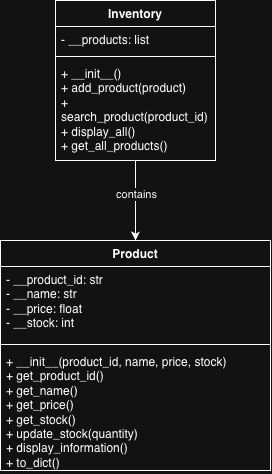

The diagram above was exported from draw.io. Its source (the exported page's mxGraphModel, read from the mxfile embedded in the PNG):
<mxGraphModel dx="964" dy="664" grid="1" gridSize="10" guides="1" tooltips="1" connect="1" arrows="1" fold="1" page="1" pageScale="1" pageWidth="827" pageHeight="1169" math="0" shadow="0">
  <root>
    <mxCell id="0" />
    <mxCell id="1" parent="0" />
    <mxCell id="JptFuIWJAUOBWi8tyEXE-1" parent="1" style="swimlane;fontStyle=1;align=center;verticalAlign=top;childLayout=stackLayout;horizontal=1;startSize=26;horizontalStack=0;resizeParent=1;resizeParentMax=0;resizeLast=0;collapsible=1;marginBottom=0;whiteSpace=wrap;html=1;" value="Product" vertex="1">
      <mxGeometry height="230" width="270" x="199" y="270" as="geometry" />
    </mxCell>
    <mxCell id="JptFuIWJAUOBWi8tyEXE-2" parent="JptFuIWJAUOBWi8tyEXE-1" style="text;strokeColor=none;fillColor=none;align=left;verticalAlign=top;spacingLeft=4;spacingRight=4;overflow=hidden;rotatable=0;points=[[0,0.5],[1,0.5]];portConstraint=eastwest;whiteSpace=wrap;html=1;" value="&lt;div&gt;- __product_id: str&lt;/div&gt;&lt;div&gt;- __name: str&lt;/div&gt;&lt;div&gt;- __price: float&lt;/div&gt;&lt;div&gt;- __stock: int&lt;/div&gt;" vertex="1">
      <mxGeometry height="74" width="270" y="26" as="geometry" />
    </mxCell>
    <mxCell id="JptFuIWJAUOBWi8tyEXE-3" parent="JptFuIWJAUOBWi8tyEXE-1" style="line;strokeWidth=1;fillColor=none;align=left;verticalAlign=middle;spacingTop=-1;spacingLeft=3;spacingRight=3;rotatable=0;labelPosition=right;points=[];portConstraint=eastwest;strokeColor=inherit;labelPerimeter=1;" value="" vertex="1">
      <mxGeometry height="8" width="270" y="100" as="geometry" />
    </mxCell>
    <mxCell id="JptFuIWJAUOBWi8tyEXE-4" parent="JptFuIWJAUOBWi8tyEXE-1" style="text;strokeColor=none;fillColor=none;align=left;verticalAlign=top;spacingLeft=4;spacingRight=4;overflow=hidden;rotatable=0;points=[[0,0.5],[1,0.5]];portConstraint=eastwest;whiteSpace=wrap;html=1;" value="&lt;div&gt;+ __init__(product_id, name, price, stock)&lt;/div&gt;&lt;div&gt;+ get_product_id()&lt;/div&gt;&lt;div&gt;+ get_name()&lt;/div&gt;&lt;div&gt;+ get_price()&lt;/div&gt;&lt;div&gt;+ get_stock()&lt;/div&gt;&lt;div&gt;+ update_stock(quantity)&lt;/div&gt;&lt;div&gt;+ display_information()&lt;/div&gt;&lt;div&gt;+ to_dict()&lt;/div&gt;" vertex="1">
      <mxGeometry height="122" width="270" y="108" as="geometry" />
    </mxCell>
    <mxCell id="JptFuIWJAUOBWi8tyEXE-11" edge="1" parent="1" source="JptFuIWJAUOBWi8tyEXE-5" style="edgeStyle=orthogonalEdgeStyle;rounded=0;orthogonalLoop=1;jettySize=auto;html=1;entryX=0.5;entryY=0;entryDx=0;entryDy=0;defaultLabelBackgroundColor=page;" target="JptFuIWJAUOBWi8tyEXE-1">
      <mxGeometry relative="1" as="geometry" />
    </mxCell>
    <mxCell id="JptFuIWJAUOBWi8tyEXE-12" connectable="0" parent="JptFuIWJAUOBWi8tyEXE-11" style="edgeLabel;html=1;align=center;verticalAlign=middle;resizable=0;points=[];inheritText=1;defaultLabelBackgroundColor=page;" value="contains" vertex="1">
      <mxGeometry relative="1" x="-0.175" as="geometry">
        <mxPoint as="offset" />
      </mxGeometry>
    </mxCell>
    <mxCell id="JptFuIWJAUOBWi8tyEXE-5" parent="1" style="swimlane;fontStyle=1;align=center;verticalAlign=top;childLayout=stackLayout;horizontal=1;startSize=26;horizontalStack=0;resizeParent=1;resizeParentMax=0;resizeLast=0;collapsible=1;marginBottom=0;whiteSpace=wrap;html=1;" value="Inventory" vertex="1">
      <mxGeometry height="160" width="160" x="254" y="30" as="geometry" />
    </mxCell>
    <mxCell id="JptFuIWJAUOBWi8tyEXE-6" parent="JptFuIWJAUOBWi8tyEXE-5" style="text;strokeColor=none;fillColor=none;align=left;verticalAlign=top;spacingLeft=4;spacingRight=4;overflow=hidden;rotatable=0;points=[[0,0.5],[1,0.5]];portConstraint=eastwest;whiteSpace=wrap;html=1;" value="- __products: list" vertex="1">
      <mxGeometry height="26" width="160" y="26" as="geometry" />
    </mxCell>
    <mxCell id="JptFuIWJAUOBWi8tyEXE-7" parent="JptFuIWJAUOBWi8tyEXE-5" style="line;strokeWidth=1;fillColor=none;align=left;verticalAlign=middle;spacingTop=-1;spacingLeft=3;spacingRight=3;rotatable=0;labelPosition=right;points=[];portConstraint=eastwest;strokeColor=inherit;labelPerimeter=1;" value="" vertex="1">
      <mxGeometry height="8" width="160" y="52" as="geometry" />
    </mxCell>
    <mxCell id="JptFuIWJAUOBWi8tyEXE-8" parent="JptFuIWJAUOBWi8tyEXE-5" style="text;strokeColor=none;fillColor=none;align=left;verticalAlign=top;spacingLeft=4;spacingRight=4;overflow=hidden;rotatable=0;points=[[0,0.5],[1,0.5]];portConstraint=eastwest;whiteSpace=wrap;html=1;" value="&lt;div&gt;+ __init__()&lt;/div&gt;&lt;div&gt;+ add_product(product)&lt;/div&gt;&lt;div&gt;+ search_product(product_id)&lt;/div&gt;&lt;div&gt;+ display_all()&lt;/div&gt;&lt;div&gt;+ get_all_products()&lt;/div&gt;" vertex="1">
      <mxGeometry height="100" width="160" y="60" as="geometry" />
    </mxCell>
  </root>
</mxGraphModel>